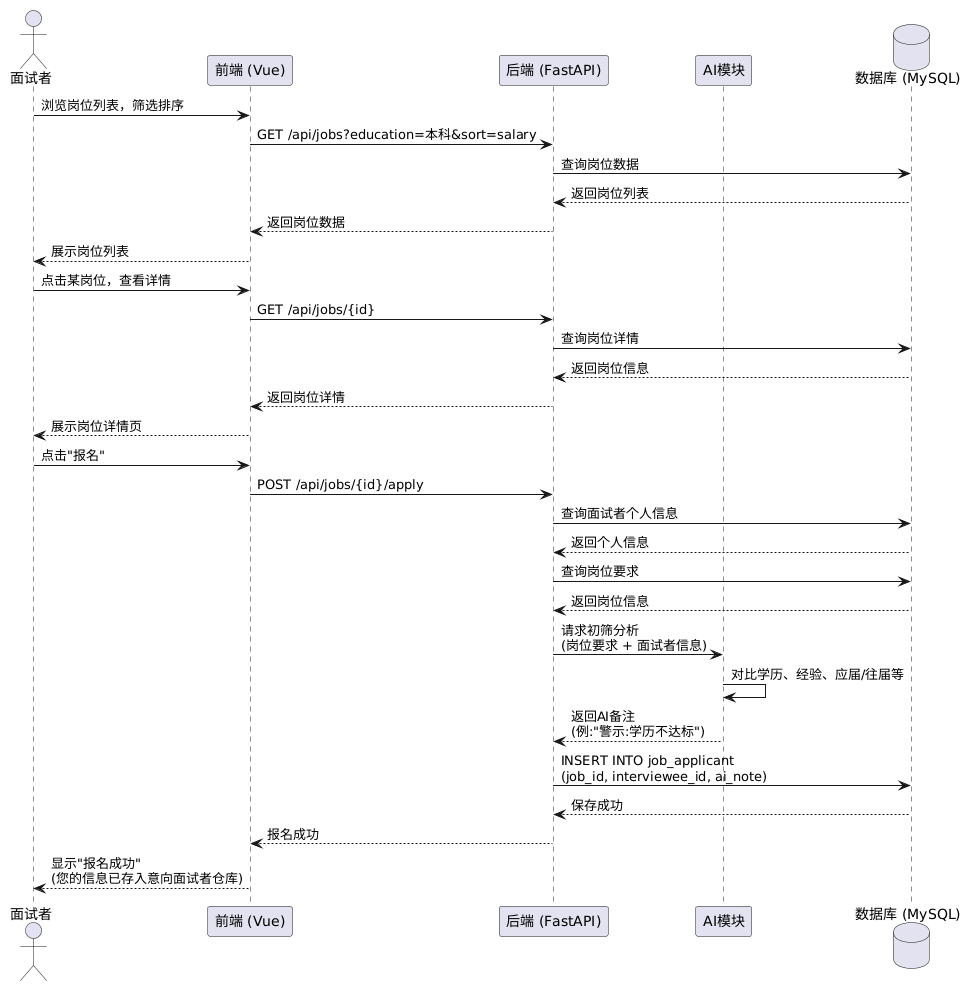

The diagram above was rendered by PlantUML. Its source (embedded in the PNG):
@startuml
'
' 时序图 1 —— 面试者报名岗位
'
actor "面试者" as V
participant "前端 (Vue)" as FE
participant "后端 (FastAPI)" as BE
participant "AI模块" as AI
database "数据库 (MySQL)" as DB

V -> FE : 浏览岗位列表，筛选排序
FE -> BE : GET /api/jobs?education=本科&sort=salary
BE -> DB : 查询岗位数据
DB --> BE : 返回岗位列表
BE --> FE : 返回岗位数据
FE --> V : 展示岗位列表

V -> FE : 点击某岗位，查看详情
FE -> BE : GET /api/jobs/{id}
BE -> DB : 查询岗位详情
DB --> BE : 返回岗位信息
BE --> FE : 返回岗位详情
FE --> V : 展示岗位详情页

V -> FE : 点击"报名"
FE -> BE : POST /api/jobs/{id}/apply

BE -> DB : 查询面试者个人信息
DB --> BE : 返回个人信息
BE -> DB : 查询岗位要求
DB --> BE : 返回岗位信息

BE -> AI : 请求初筛分析\n(岗位要求 + 面试者信息)
AI -> AI : 对比学历、经验、应届/往届等
AI --> BE : 返回AI备注\n(例:"警示:学历不达标")

BE -> DB : INSERT INTO job_applicant\n(job_id, interviewee_id, ai_note)
DB --> BE : 保存成功

BE --> FE : 报名成功
FE --> V : 显示"报名成功"\n(您的信息已存入意向面试者仓库)
@enduml